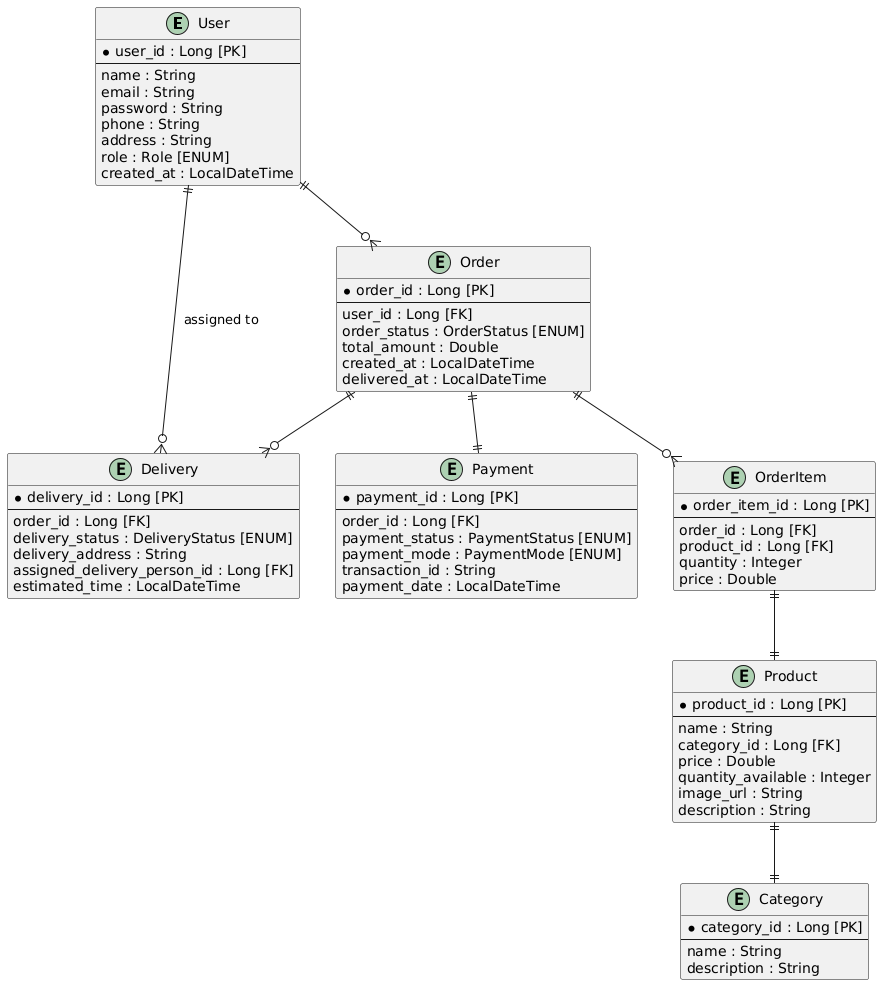

The diagram above was rendered by PlantUML. Its source (embedded in the PNG):
@startuml
entity User {
    * user_id : Long [PK]
    --
    name : String
    email : String
    password : String
    phone : String
    address : String
    role : Role [ENUM]
    created_at : LocalDateTime
}

entity Product {
    * product_id : Long [PK]
    --
    name : String
    category_id : Long [FK]
    price : Double
    quantity_available : Integer
    image_url : String
    description : String
}

entity Category {
    * category_id : Long [PK]
    --
    name : String
    description : String
}

entity Order {
    * order_id : Long [PK]
    --
    user_id : Long [FK]
    order_status : OrderStatus [ENUM]
    total_amount : Double
    created_at : LocalDateTime
    delivered_at : LocalDateTime
}

entity OrderItem {
    * order_item_id : Long [PK]
    --
    order_id : Long [FK]
    product_id : Long [FK]
    quantity : Integer
    price : Double
}

entity Delivery {
    * delivery_id : Long [PK]
    --
    order_id : Long [FK]
    delivery_status : DeliveryStatus [ENUM]
    delivery_address : String
    assigned_delivery_person_id : Long [FK]
    estimated_time : LocalDateTime
}

entity Payment {
    * payment_id : Long [PK]
    --
    order_id : Long [FK]
    payment_status : PaymentStatus [ENUM]
    payment_mode : PaymentMode [ENUM]
    transaction_id : String
    payment_date : LocalDateTime
}

' Relationships
User ||--o{ Order
User ||--o{ Delivery : "assigned to"
Order ||--o{ OrderItem
Order ||--o{ Delivery
Order ||--|| Payment
OrderItem ||--|| Product
Product ||--|| Category
@enduml